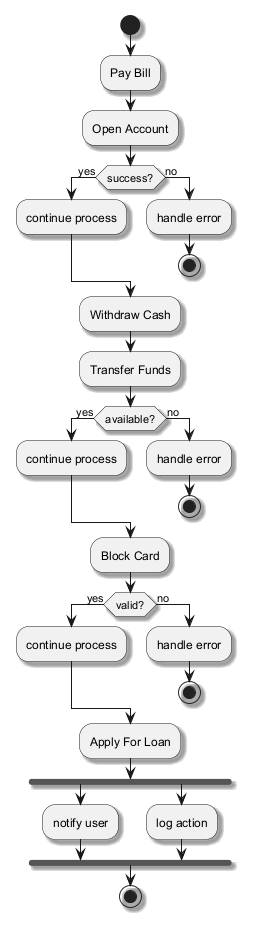

The diagram above was rendered by PlantUML. Its source (embedded in the PNG):
@startuml
skinparam monochrome true
skinparam shadowing true
start
:Pay Bill;
:Open Account;
if (success?) then (yes)
:continue process;
else (no)
:handle error;
stop
endif
:Withdraw Cash;
:Transfer Funds;
if (available?) then (yes)
:continue process;
else (no)
:handle error;
stop
endif
:Block Card;
if (valid?) then (yes)
:continue process;
else (no)
:handle error;
stop
endif
:Apply For Loan;
fork
:notify user;
fork again
:log action;
end fork
stop
@enduml